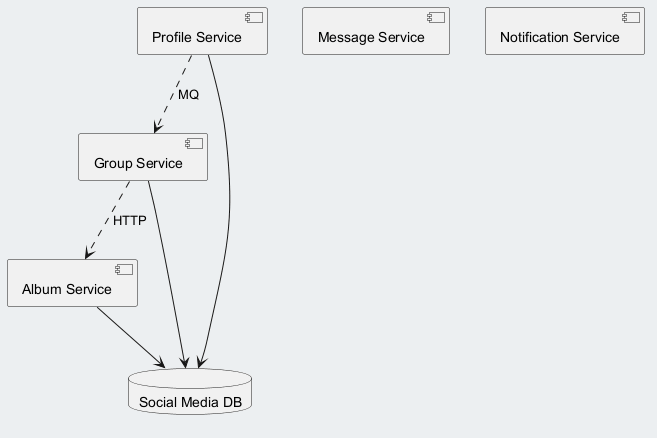

The diagram above was rendered by PlantUML. Its source (embedded in the PNG):
@startuml
skinparam backgroundColor #ECEFF1
skinparam classBackgroundColor #FFFFFF
skinparam classBorderColor #455A64
component "Album Service" as C_AlbumService
component "Message Service" as C_MessageService
component "Profile Service" as C_ProfileService
component "Notification Service" as C_NotificationService
component "Group Service" as C_GroupService
database "Social Media DB" as DB_social_media
C_AlbumService --> DB_social_media
C_ProfileService --> DB_social_media
C_GroupService --> DB_social_media
C_GroupService ..> C_AlbumService : HTTP
C_ProfileService ..> C_GroupService : MQ
@enduml